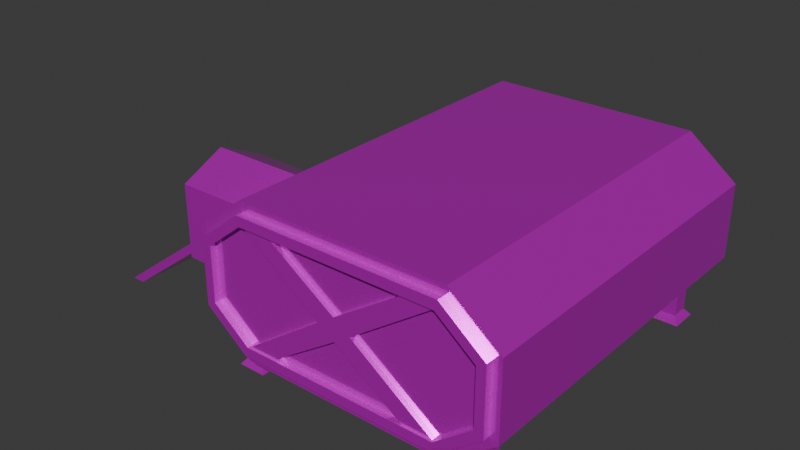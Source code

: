 # Source: moonbase.blend  (saved by Blender 4.2.66; exported with 4.5.12 LTS)
import bpy
from mathutils import Matrix  # noqa: F401  (used for matrix-valued properties, if any)

bpy.ops.wm.read_factory_settings(use_empty=True)
scene = bpy.context.scene
scene.name = 'Scene'

# ---- collections
col_collection = bpy.data.collections.new('Collection'); scene.collection.children.link(col_collection)

# ---- images (referenced by path relative to the original .blend; pixels are not part of the script)
import os
ASSET_DIR = os.environ.get("B2B_ASSET_DIR", "")  # directory of the original .blend (textures are referenced by path, not embedded)
HERE = os.path.dirname(os.path.abspath(__file__))  # packed textures are extracted next to this script under _unpacked/

def load_image(name, relpath, width, height, colorspace="sRGB"):
    """Load a texture the original file referenced (path relative to the .blend, or extracted next to this script)."""
    p = next((c for c in (os.path.join(HERE, relpath), os.path.join(ASSET_DIR, relpath)) if relpath and os.path.exists(c)), "")
    if p:
        img = bpy.data.images.load(p, check_existing=True)
        img.name = name
    else:  # same state as the original file: an image datablock whose file is absent (Cycles renders it pink)
        img = bpy.data.images.new(name, width, height)
        img.source = "FILE"
        img.filepath = "//" + (relpath or name)
    img.colorspace_settings.name = colorspace
    return img
img_material_base_color_001 = load_image('Material Base Color.001', 'moonbase.png', 1024, 1024, 'sRGB')

# ---- materials (node trees are filled in below, after node groups)
mat_material = bpy.data.materials.new('Material')
mat_material.alpha_threshold = 0.0
mat_material.roughness = 0.5
mat_material.line_color = (0.0, 0.0, 0.0, 1.0)

# ---- material node trees
mat_material.use_nodes = True; mat_material.node_tree.nodes.clear()
_N = mat_material.node_tree.nodes; _L = mat_material.node_tree.links
n0 = _N.new('ShaderNodeOutputMaterial'); n0.name = 'Material Output'; n0.location = (300, 300)
n1 = _N.new('ShaderNodeBsdfPrincipled'); n1.name = 'Principled BSDF'; n1.location = (10, 300)
n1.inputs[1].default_value = 0.6528
n1.inputs[2].default_value = 0.1295
n1.inputs[3].default_value = 1.45
n2 = _N.new('ShaderNodeTexImage'); n2.name = 'Image Texture'; n2.location = (-280, 280)
n2.image = img_material_base_color_001
_L.new(n1.outputs[0], n0.inputs[0])
_L.new(n2.outputs[0], n1.inputs[0])
n0.is_active_output = True

# ---- world
world_world = bpy.data.worlds.new('World'); scene.world = world_world
world_world.use_nodes = True; world_world.node_tree.nodes.clear()
_N = world_world.node_tree.nodes; _L = world_world.node_tree.links
n0 = _N.new('ShaderNodeOutputWorld'); n0.name = 'World Output'; n0.location = (300, 300)
n1 = _N.new('ShaderNodeBackground'); n1.name = 'Background'; n1.location = (10, 300)
n1.inputs[0].default_value = (0.05088, 0.05088, 0.05088, 1.0)
_L.new(n1.outputs[0], n0.inputs[0])
n0.is_active_output = True
world_world.color = (0.05088, 0.05088, 0.05088)
world_world.sun_shadow_jitter_overblur = 0.0

# ---- meshes
me_cube_002 = bpy.data.meshes.new('Cube.002')
me_cube_002.from_pydata([(13.0, -18.69, 0.4886), (13.0, -18.69, 2.489), (13.0, -16.69, 0.4886), (13.0, -16.69, 2.489), (15.0, -18.69, 0.4886), (15.0, -18.69, 2.489), (15.0, -16.69, 0.4886), (15.0, -16.69, 2.489), (12.35, -16.05, 0.1671), (12.35, -19.34, 0.1671), (15.64, -16.05, 0.1671), (15.64, -19.34, 0.1671), (-13.0, -18.69, 0.4886), (-13.0, -18.69, 2.489), (-13.0, -16.69, 0.4886), (-13.0, -16.69, 2.489), (-15.0, -18.69, 0.4886), (-15.0, -18.69, 2.489), (-15.0, -16.69, 0.4886), (-15.0, -16.69, 2.489), (-12.35, -16.05, 0.1671), (-12.35, -19.34, 0.1671), (-15.64, -16.05, 0.1671), (-15.64, -19.34, 0.1671), (13.0, 18.69, 0.4886), (13.0, 18.69, 2.489), (13.0, 16.69, 0.4886), (13.0, 16.69, 2.489), (15.0, 18.69, 0.4886), (15.0, 18.69, 2.489), (15.0, 16.69, 0.4886), (15.0, 16.69, 2.489), (12.35, 16.05, 0.1671), (12.35, 19.34, 0.1671), (15.64, 16.05, 0.1671), (15.64, 19.34, 0.1671), (-13.0, 18.69, 0.4886), (-13.0, 18.69, 2.489), (-13.0, 16.69, 0.4886), (-13.0, 16.69, 2.489), (-15.0, 18.69, 0.4886), (-15.0, 18.69, 2.489), (-15.0, 16.69, 0.4886), (-15.0, 16.69, 2.489), (-12.35, 16.05, 0.1671), (-12.35, 19.34, 0.1671), (-15.64, 16.05, 0.1671), (-15.64, 19.34, 0.1671), (0.0, -21.06, 8.338), (0.0, -21.06, 1.715), (-12.1, -21.06, 1.272), (-16.81, -21.06, 6.312), (0.0, -21.06, 7.895), (0.0, -21.06, 1.272), (17.81, -21.06, 3.07), (-11.78, -21.06, 7.895), (-11.78, -21.06, 1.715), (-17.81, -21.06, 6.54), (0.0, -21.88, 2.171), (0.0, -21.88, 7.895), (11.78, -21.88, 7.895), (-11.78, -21.88, 7.895), (15.78, -21.88, 3.534), (11.46, -21.88, 7.44), (0.0, -21.88, 7.44), (0.0, -21.88, 1.715), (11.46, -21.88, 2.171), (16.81, -21.88, 6.312), (16.81, -21.88, 3.299), (-16.81, -21.88, 6.312), (-16.81, -21.88, 3.299), (0.0, -21.13, 2.171), (0.0, -21.13, 7.44), (11.46, -21.13, 7.44), (15.78, -21.13, 6.077), (-15.78, -21.13, 6.077), (-9.814, -20.96, 7.488), (-9.814, -21.65, 2.123), (9.814, -20.96, 2.123), (-1.907, -20.96, 4.805), (0.0, -21.65, 4.284), (0.0, -21.65, 5.327), (1.907, -21.65, 4.805), (1.907, -20.96, 4.805), (0.0, -20.96, 4.284), (0.0, -20.96, 5.327), (0.0, -20.96, 4.805), (0.0, -21.65, 4.805), (-11.63, -21.65, 2.081), (-8.107, -21.65, 2.123), (11.63, -21.65, 2.081), (11.63, -20.96, 2.081), (8.107, -20.96, 2.123), (-8.107, -20.96, 7.488), (-8.107, -21.65, 7.488), (11.63, -21.65, 7.529), (-1.733, -20.96, 4.805), (1.733, -20.96, 4.805), (0.0, -20.96, 4.332), (0.0, -20.96, 5.279), (1.733, -21.65, 4.805), (-1.733, -21.65, 4.805), (0.0, -21.65, 4.332), (0.0, -21.65, 5.279), (-1.733, -21.65, 5.279), (1.733, -21.65, 4.332), (1.733, -20.96, 5.279), (1.733, -20.96, 4.332), (-1.733, -20.96, 4.332), (-1.733, -20.96, 5.279), (1.733, -21.65, 5.279), (-12.1, -21.06, 8.338), (-16.81, -21.06, 3.299), (12.1, -21.06, 8.338), (12.1, -21.06, 1.272), (16.81, -21.06, 6.312), (16.81, -21.06, 3.299), (-17.81, -21.06, 3.07), (11.78, -21.06, 7.895), (11.78, -21.06, 1.715), (17.81, -21.06, 6.54), (-11.78, -21.88, 1.715), (-15.78, -21.88, 6.077), (-15.78, -21.88, 3.534), (15.78, -21.88, 6.077), (-11.46, -21.88, 7.44), (-11.46, -21.88, 2.171), (11.78, -21.88, 1.715), (-11.46, -21.13, 7.44), (-11.46, -21.13, 2.171), (11.46, -21.13, 2.171), (-15.78, -21.13, 3.534), (15.78, -21.13, 3.534), (9.814, -20.96, 7.488), (9.814, -21.65, 2.123), (9.814, -21.65, 7.488), (-9.814, -20.96, 2.123), (-9.814, -21.65, 7.488), (-1.907, -21.65, 4.805), (11.63, -20.96, 7.529), (8.107, -21.65, 2.123), (-11.63, -20.96, 2.081), (-8.107, -20.96, 2.123), (8.107, -20.96, 7.488), (8.107, -21.65, 7.488), (-11.63, -21.65, 7.529), (-11.63, -20.96, 7.529), (-1.733, -21.65, 4.332), (0.0, 21.06, 8.338), (0.0, 21.06, 1.715), (-12.1, 21.06, 8.338), (-12.1, 21.06, 1.272), (-16.81, 21.06, 6.312), (-16.81, 21.06, 3.299), (0.0, 21.06, 7.895), (0.0, 21.06, 1.272), (17.81, 21.06, 6.54), (-11.78, 21.06, 7.895), (-11.78, 21.06, 1.715), (-17.81, 16.09, 6.15), (-17.81, 16.09, 3.461), (0.0, 21.88, 2.171), (0.0, 21.88, 7.895), (-11.78, 21.88, 7.895), (15.78, 21.88, 3.534), (-15.78, 21.88, 6.077), (0.0, 21.88, 7.44), (0.0, 21.88, 1.715), (11.46, 21.88, 2.171), (16.81, 21.88, 6.312), (-16.81, 21.88, 6.312), (-16.81, 21.88, 3.299), (0.0, 21.13, 2.171), (0.0, 21.13, 7.44), (11.46, 21.13, 7.44), (15.78, 21.13, 6.077), (-15.78, 21.13, 6.077), (-9.814, 21.65, 2.123), (9.814, 20.96, 2.123), (-1.907, 20.96, 4.805), (0.0, 21.65, 4.284), (0.0, 21.65, 5.327), (0.0, 20.96, 4.284), (0.0, 20.96, 5.327), (0.0, 20.96, 4.805), (0.0, 21.65, 4.805), (-11.63, 20.96, 7.529), (-11.63, 21.65, 2.081), (-8.107, 21.65, 2.123), (11.63, 21.65, 2.081), (-8.107, 20.96, 7.488), (-11.63, 20.96, 2.081), (-8.107, 21.65, 7.488), (11.63, 20.96, 7.529), (8.107, 20.96, 7.488), (-1.733, 20.96, 4.805), (1.733, 20.96, 4.805), (0.0, 20.96, 4.332), (0.0, 20.96, 5.279), (1.733, 21.65, 4.805), (-1.733, 21.65, 4.805), (0.0, 21.65, 4.332), (0.0, 21.65, 5.279), (-1.733, 21.65, 5.279), (-1.733, 21.65, 4.332), (1.733, 21.65, 4.332), (1.733, 20.96, 5.279), (-1.733, 20.96, 4.332), (-1.733, 20.96, 5.279), (1.733, 21.65, 5.279), (12.1, 21.06, 8.338), (12.1, 21.06, 1.272), (16.81, 21.06, 6.312), (16.81, 21.06, 3.299), (11.78, 21.06, 7.895), (11.78, 21.06, 1.715), (17.81, 21.06, 3.07), (-11.78, 21.88, 1.715), (11.78, 21.88, 7.895), (-15.78, 21.88, 3.534), (15.78, 21.88, 6.077), (-11.46, 21.88, 7.44), (-11.46, 21.88, 2.171), (11.46, 21.88, 7.44), (11.78, 21.88, 1.715), (16.81, 21.88, 3.299), (-11.46, 21.13, 7.44), (-11.46, 21.13, 2.171), (11.46, 21.13, 2.171), (-15.78, 21.13, 3.534), (15.78, 21.13, 3.534), (9.814, 20.96, 7.488), (9.814, 21.65, 2.123), (9.814, 21.65, 7.488), (-9.814, 20.96, 2.123), (-9.814, 20.96, 7.488), (-9.814, 21.65, 7.488), (1.907, 20.96, 4.805), (1.907, 21.65, 4.805), (-1.907, 21.65, 4.805), (8.107, 21.65, 2.123), (-8.107, 20.96, 2.123), (11.63, 20.96, 2.081), (11.63, 21.65, 7.529), (8.107, 21.65, 7.488), (-11.63, 21.65, 7.529), (8.107, 20.96, 2.123), (1.733, 20.96, 4.332), (0.0, -10.53, 1.272), (0.0, -10.53, 8.338), (-12.1, -10.53, 8.338), (-12.1, -10.53, 1.272), (-14.68, -10.53, 7.526), (-17.81, -10.53, 3.07), (12.1, -10.53, 8.338), (12.1, -10.53, 1.272), (17.81, -10.53, 6.54), (17.81, -10.53, 3.07), (0.0, -15.79, 1.272), (-12.1, -15.79, 8.338), (-17.81, -15.79, 6.54), (12.1, -15.79, 8.338), (17.81, -15.79, 6.54), (0.0, -15.79, 8.338), (-12.1, -15.79, 1.272), (-17.81, -15.79, 3.07), (12.1, -15.79, 1.272), (17.81, -15.79, 3.07), (0.0, -5.264, 8.338), (-12.1, -5.264, 1.272), (-17.81, -0.2947, 3.461), (12.1, -5.264, 1.272), (17.81, -5.264, 3.07), (0.0, -5.264, 1.272), (-12.1, -5.264, 8.338), (-17.81, -0.2947, 6.15), (12.1, -5.264, 8.338), (17.81, -5.264, 6.54), (-26.48, -5.988, 6.327), (-26.48, -10.53, 7.178), (-26.48, -15.07, 3.391), (-26.48, -10.53, 3.391), (-26.48, -15.07, 6.327), (-26.48, -5.988, 3.391), (-26.48, -15.79, 3.07), (-26.48, -10.53, 3.07), (-26.48, -5.264, 6.54), (-26.48, -10.53, 7.526), (-26.48, -15.79, 6.54), (-26.48, -5.264, 3.07), (-27.2, -10.53, 3.391), (-27.2, -10.53, 7.178), (-27.2, -14.47, 3.657), (-27.2, -6.586, 6.151), (-27.2, -14.47, 6.151), (-27.2, -6.586, 3.657), (-27.2, -15.07, 3.391), (-27.2, -10.53, 3.657), (-27.2, -5.988, 6.327), (-27.2, -10.53, 6.89), (-27.2, -15.07, 6.327), (-27.2, -5.988, 3.391), (-26.85, -10.53, 3.657), (-26.85, -10.53, 6.89), (-26.85, -14.47, 3.657), (-26.85, -6.586, 6.151), (-26.85, -14.47, 6.151), (-26.85, -6.586, 3.657), (-22.41, -9.528, 0.4886), (-22.41, -9.528, 3.377), (-22.41, -11.53, 0.4886), (-22.41, -11.53, 3.377), (-24.41, -9.528, 0.4886), (-24.41, -9.528, 3.377), (-24.41, -11.53, 0.4886), (-24.41, -11.53, 3.377), (-21.76, -12.17, 0.1671), (-21.76, -8.882, 0.1671), (-25.05, -12.17, 0.1671), (-25.05, -8.882, 0.1671), (-36.88, -15.05, 0.1671), (-25.67, -15.05, 3.524), (-36.88, -6.006, 0.1671), (-25.67, -6.006, 3.524), (-38.45, -15.05, 0.1671), (-27.25, -15.05, 3.524), (-38.45, -6.006, 0.1671), (-27.25, -6.006, 3.524), (-17.81, 21.06, 6.54), (-17.81, -5.264, 3.07), (-17.81, 21.06, 3.07), (-17.81, -5.264, 6.54), (-18.18, 15.58, 5.924), (-18.18, 15.58, 3.687), (-18.18, 0.2149, 3.687), (-18.18, 0.2149, 5.924), (-18.18, 16.09, 6.15), (-18.18, 16.09, 3.461), (-18.18, -0.2947, 3.461), (-18.18, -0.2947, 6.15), (-17.74, 15.58, 5.924), (-17.74, 15.58, 3.687), (-17.74, 0.2149, 3.687), (-17.74, 0.2149, 5.924)], [(151, 50), (156, 120), (117, 330), (113, 210), (211, 114), (216, 54)], [(0, 1, 3, 2), (2, 3, 7, 6), (6, 7, 5, 4), (4, 5, 1, 0), (6, 4, 11, 10), (7, 3, 1, 5), (8, 10, 11, 9), (4, 0, 9, 11), (2, 6, 10, 8), (0, 2, 8, 9), (12, 14, 15, 13), (14, 18, 19, 15), (18, 16, 17, 19), (16, 12, 13, 17), (18, 22, 23, 16), (19, 17, 13, 15), (20, 21, 23, 22), (16, 23, 21, 12), (14, 20, 22, 18), (12, 21, 20, 14), (24, 26, 27, 25), (26, 30, 31, 27), (30, 28, 29, 31), (28, 24, 25, 29), (30, 34, 35, 28), (31, 29, 25, 27), (32, 33, 35, 34), (28, 35, 33, 24), (26, 32, 34, 30), (24, 33, 32, 26), (36, 37, 39, 38), (38, 39, 43, 42), (42, 43, 41, 40), (40, 41, 37, 36), (42, 40, 47, 46), (43, 39, 37, 41), (44, 46, 47, 45), (40, 36, 45, 47), (38, 42, 46, 44), (36, 38, 44, 45), (51, 112, 70, 69), (118, 52, 59, 60), (119, 116, 68, 127), (56, 49, 65, 121), (115, 116, 54, 120), (116, 119, 114, 54), (55, 52, 48, 111), (49, 56, 50, 53), (112, 51, 57, 117), (56, 112, 117, 50), (51, 55, 111, 57), (58, 66, 130, 71), (124, 63, 73, 74), (122, 123, 131, 75), (63, 64, 72, 73), (115, 118, 60, 67), (112, 56, 121, 70), (52, 55, 61, 59), (116, 115, 67, 68), (55, 51, 69, 61), (64, 63, 60, 59), (66, 58, 65, 127), (124, 62, 68, 67), (62, 66, 127, 68), (63, 124, 67, 60), (125, 64, 59, 61), (123, 122, 69, 70), (126, 123, 70, 121), (122, 125, 61, 69), (130, 73, 72, 71), (73, 130, 132, 74), (128, 75, 131, 129), (62, 124, 74, 132), (125, 122, 75, 128), (66, 62, 132, 130), (146, 145, 137, 76), (110, 95, 135, 144), (95, 139, 133, 135), (109, 146, 76, 93), (140, 92, 78, 134), (94, 93, 76, 137), (89, 142, 84, 80), (108, 141, 79, 96), (107, 98, 86, 97), (106, 99, 85, 143), (90, 91, 83, 82), (105, 90, 82, 100), (147, 102, 87, 101), (104, 103, 81, 94), (141, 88, 138, 79), (136, 77, 88, 141), (101, 87, 103, 104), (138, 101, 104, 145), (145, 104, 94, 137), (89, 80, 102, 147), (77, 89, 147, 88), (88, 147, 101, 138), (140, 134, 90, 105), (80, 140, 105, 102), (102, 105, 100, 87), (134, 78, 91, 90), (97, 86, 99, 106), (83, 97, 106, 139), (139, 106, 143, 133), (92, 84, 98, 107), (78, 92, 107, 91), (91, 107, 97, 83), (142, 136, 141, 108), (84, 142, 108, 98), (98, 108, 96, 86), (77, 136, 142, 89), (81, 85, 93, 94), (80, 84, 92, 140), (96, 79, 146, 109), (86, 96, 109, 99), (99, 109, 93, 85), (82, 83, 139, 95), (100, 82, 95, 110), (87, 100, 110, 103), (103, 110, 144, 81), (79, 138, 145, 146), (259, 111, 48, 263), (258, 53, 50, 264), (328, 331, 274, 150), (265, 117, 57, 260), (259, 260, 57, 111), (261, 263, 48, 113), (258, 266, 114, 53), (210, 276, 277, 156), (267, 262, 120, 54), (261, 113, 120, 262), (119, 127, 65, 49), (118, 113, 48, 52), (49, 53, 114, 119), (115, 120, 113, 118), (58, 71, 129, 126), (125, 128, 72, 64), (126, 121, 65, 58), (129, 71, 72, 128), (126, 129, 131, 123), (144, 135, 133, 143), (81, 144, 143, 85), (152, 170, 171, 153), (158, 217, 167, 149), (212, 156, 216, 213), (214, 210, 156, 212), (157, 150, 148, 154), (149, 155, 151, 158), (153, 330, 328, 152), (158, 151, 330, 153), (152, 328, 150, 157), (161, 172, 228, 168), (220, 175, 174, 223), (165, 176, 229, 219), (223, 174, 173, 166), (212, 169, 218, 214), (153, 171, 217, 158), (154, 162, 163, 157), (213, 225, 169, 212), (157, 163, 170, 152), (168, 224, 167, 161), (220, 169, 225, 164), (164, 225, 224, 168), (223, 218, 169, 220), (221, 163, 162, 166), (219, 171, 170, 165), (222, 217, 171, 219), (165, 170, 163, 221), (228, 172, 173, 174), (174, 175, 230, 228), (226, 227, 229, 176), (164, 230, 175, 220), (221, 226, 176, 165), (168, 228, 230, 164), (186, 235, 236, 245), (209, 244, 233, 243), (243, 233, 231, 193), (208, 190, 235, 186), (240, 232, 178, 246), (192, 236, 235, 190), (244, 181, 183, 194), (188, 180, 182, 241), (207, 195, 179, 191), (247, 196, 184, 197), (206, 194, 183, 198), (189, 238, 237, 242), (205, 199, 238, 189), (204, 200, 185, 201), (203, 192, 181, 202), (191, 179, 239, 187), (234, 191, 187, 177), (200, 203, 202, 185), (239, 245, 203, 200), (245, 236, 192, 203), (188, 204, 201, 180), (177, 187, 204, 188), (187, 239, 200, 204), (240, 205, 189, 232), (180, 201, 205, 240), (201, 185, 199, 205), (232, 189, 242, 178), (196, 206, 198, 184), (237, 193, 206, 196), (193, 231, 194, 206), (178, 242, 247, 246), (242, 237, 196, 247), (241, 207, 191, 234), (182, 197, 207, 241), (197, 184, 195, 207), (177, 188, 241, 234), (233, 244, 194, 231), (181, 192, 190, 183), (195, 208, 186, 179), (184, 198, 208, 195), (198, 183, 190, 208), (238, 243, 193, 237), (199, 209, 243, 238), (185, 202, 209, 199), (202, 181, 244, 209), (179, 186, 245, 239), (160, 270, 338, 337), (150, 274, 268, 148), (151, 269, 329, 330), (271, 273, 155, 211), (156, 277, 272, 216), (268, 276, 210, 148), (211, 216, 272, 271), (215, 149, 167, 224), (214, 154, 148, 210), (149, 215, 211, 155), (215, 213, 216, 211), (161, 222, 227, 172), (221, 166, 173, 226), (213, 215, 224, 225), (154, 214, 218, 162), (222, 161, 167, 217), (223, 166, 162, 218), (227, 226, 173, 172), (222, 219, 229, 227), (240, 246, 182, 180), (182, 246, 247, 197), (276, 254, 256, 277), (272, 277, 256, 257), (266, 255, 257, 267), (273, 271, 255, 248), (276, 268, 249, 254), (329, 253, 285, 289), (264, 265, 253, 251), (273, 248, 251, 269), (274, 250, 249, 268), (50, 117, 265, 264), (114, 266, 267, 54), (254, 261, 262, 256), (257, 256, 262, 267), (248, 255, 266, 258), (254, 249, 263, 261), (260, 252, 287, 288), (248, 258, 264, 251), (250, 259, 263, 249), (255, 271, 272, 257), (251, 253, 329, 269), (259, 250, 252, 260), (279, 278, 298, 291), (280, 282, 300, 296), (253, 265, 284, 285), (331, 329, 289, 286), (252, 331, 286, 287), (265, 260, 288, 284), (280, 281, 285, 284), (278, 279, 287, 286), (279, 282, 288, 287), (282, 280, 284, 288), (281, 283, 289, 285), (283, 278, 286, 289), (292, 294, 306, 304), (293, 295, 307, 305), (283, 281, 290, 301), (282, 279, 291, 300), (281, 280, 296, 290), (278, 283, 301, 298), (292, 297, 290, 296), (293, 299, 291, 298), (299, 294, 300, 291), (294, 292, 296, 300), (297, 295, 301, 290), (295, 293, 298, 301), (307, 302, 303, 305), (302, 304, 306, 303), (299, 293, 305, 303), (295, 297, 302, 307), (294, 299, 303, 306), (297, 292, 304, 302), (250, 274, 331, 252), (308, 309, 311, 310), (310, 311, 315, 314), (314, 315, 313, 312), (312, 313, 309, 308), (314, 312, 319, 318), (315, 311, 309, 313), (316, 318, 319, 317), (312, 308, 317, 319), (310, 314, 318, 316), (308, 310, 316, 317), (320, 322, 323, 321), (322, 326, 327, 323), (326, 324, 325, 327), (324, 320, 321, 325), (322, 320, 324, 326), (327, 325, 321, 323), (155, 273, 269, 151), (160, 159, 328, 330), (275, 270, 329, 331), (270, 160, 330, 329), (159, 275, 331, 328), (333, 334, 342, 341), (159, 160, 337, 336), (275, 159, 336, 339), (270, 275, 339, 338), (333, 332, 336, 337), (335, 334, 338, 339), (334, 333, 337, 338), (332, 335, 339, 336), (342, 343, 340, 341), (332, 333, 341, 340), (335, 332, 340, 343), (334, 335, 343, 342)])
_uv = me_cube_002.uv_layers.new(name='UVMap')
_uv.uv.foreach_set('vector', [0.03237, 0.933, 0.01818, 0.933, 0.01818, 0.9189, 0.03237, 0.9189, 0.08291, 0.933, 0.06872, 0.933, 0.06872, 0.9189, 0.08291, 0.9189, 0.1335, 0.933, 0.1193, 0.933, 0.1193, 0.9189, 0.1335, 0.9189, 0.9404, 0.2902, 0.9262, 0.2902, 0.9262, 0.276, 0.9404, 0.276, 0.7731, 0.8638, 0.7731, 0.8496, 0.7777, 0.845, 0.7777, 0.8683, 0.9517, 0.5283, 0.9375, 0.5283, 0.9375, 0.5141, 0.9517, 0.5141, 0.2145, 0.892, 0.1912, 0.892, 0.1912, 0.8687, 0.2145, 0.8687, 0.7731, 0.8496, 0.7589, 0.8496, 0.7543, 0.845, 0.7777, 0.845, 0.7589, 0.8638, 0.7731, 0.8638, 0.7777, 0.8683, 0.7543, 0.8683, 0.7589, 0.8496, 0.7589, 0.8638, 0.7543, 0.8683, 0.7543, 0.845, 0.4285, 0.927, 0.4285, 0.9412, 0.4143, 0.9412, 0.4143, 0.927, 0.9424, 0.01818, 0.9424, 0.03237, 0.9282, 0.03237, 0.9282, 0.01818, 0.9424, 0.06872, 0.9424, 0.08291, 0.9282, 0.08291, 0.9282, 0.06872, 0.9424, 0.1193, 0.9424, 0.1335, 0.9282, 0.1335, 0.9282, 0.1193, 0.6984, 0.8709, 0.6938, 0.8755, 0.6938, 0.8522, 0.6984, 0.8567, 0.9375, 0.5789, 0.9375, 0.5647, 0.9517, 0.5647, 0.9517, 0.5789, 0.5618, 0.8927, 0.5618, 0.8694, 0.5851, 0.8694, 0.5851, 0.8927, 0.6984, 0.8567, 0.6938, 0.8522, 0.7171, 0.8522, 0.7126, 0.8567, 0.7126, 0.8709, 0.7171, 0.8755, 0.6938, 0.8755, 0.6984, 0.8709, 0.7126, 0.8567, 0.7171, 0.8522, 0.7171, 0.8755, 0.7126, 0.8709, 0.2054, 0.9284, 0.2054, 0.9426, 0.1912, 0.9426, 0.1912, 0.9284, 0.8387, 0.3162, 0.8387, 0.3304, 0.8245, 0.3304, 0.8245, 0.3162, 0.9428, 0.1708, 0.9428, 0.185, 0.9286, 0.185, 0.9286, 0.1708, 0.9428, 0.2355, 0.9286, 0.2355, 0.9286, 0.2213, 0.9428, 0.2213, 0.03695, 0.8637, 0.04152, 0.8592, 0.04152, 0.8825, 0.03695, 0.8779, 0.9517, 0.6152, 0.9517, 0.6294, 0.9375, 0.6294, 0.9375, 0.6152, 0.88, 0.8797, 0.88, 0.903, 0.8567, 0.903, 0.8567, 0.8797, 0.03695, 0.8779, 0.04152, 0.8825, 0.01818, 0.8825, 0.02276, 0.8779, 0.02276, 0.8637, 0.01818, 0.8592, 0.04152, 0.8592, 0.03695, 0.8637, 0.02276, 0.8779, 0.01818, 0.8825, 0.01818, 0.8592, 0.02276, 0.8637, 0.576, 0.9433, 0.5618, 0.9433, 0.5618, 0.9291, 0.576, 0.9291, 0.9306, 0.9507, 0.9164, 0.9507, 0.9164, 0.9365, 0.9306, 0.9365, 0.9516, 0.383, 0.9374, 0.383, 0.9374, 0.3688, 0.9516, 0.3688, 0.708, 0.9261, 0.6938, 0.9261, 0.6938, 0.9119, 0.708, 0.9119, 0.08246, 0.8637, 0.08246, 0.8779, 0.07788, 0.8825, 0.07788, 0.8592, 0.9375, 0.6658, 0.9517, 0.6658, 0.9517, 0.6799, 0.9375, 0.6799, 0.2913, 0.8885, 0.3146, 0.8885, 0.3146, 0.9119, 0.2913, 0.9119, 0.08246, 0.8779, 0.09665, 0.8779, 0.1012, 0.8825, 0.07788, 0.8825, 0.09665, 0.8637, 0.08246, 0.8637, 0.07788, 0.8592, 0.1012, 0.8592, 0.09665, 0.8779, 0.09665, 0.8637, 0.1012, 0.8592, 0.1012, 0.8825, 0.2476, 0.9284, 0.2476, 0.9498, 0.2417, 0.9498, 0.2417, 0.9284, 0.7786, 0.4044, 0.7786, 0.488, 0.7728, 0.488, 0.7728, 0.4044, 0.8057, 0.05387, 0.8057, 0.01818, 0.8116, 0.01818, 0.8116, 0.05387, 0.8057, 0.2211, 0.8057, 0.1375, 0.8116, 0.1375, 0.8116, 0.2211, 0.03256, 0.6144, 0.05394, 0.6144, 0.05556, 0.6215, 0.03093, 0.6215, 0.05394, 0.6144, 0.06517, 0.5787, 0.06832, 0.581, 0.05556, 0.6215, 0.02132, 0.4115, 0.02132, 0.4951, 0.01818, 0.4951, 0.01818, 0.4092, 0.06517, 0.4951, 0.06517, 0.4115, 0.06832, 0.4092, 0.06832, 0.4951, 0.05394, 0.3759, 0.03256, 0.3759, 0.03093, 0.3688, 0.05556, 0.3688, 0.06517, 0.4115, 0.05394, 0.3759, 0.05556, 0.3688, 0.06832, 0.4092, 0.03256, 0.3759, 0.02132, 0.4115, 0.01818, 0.4092, 0.03093, 0.3688, 0.815, 0.4808, 0.815, 0.3995, 0.8203, 0.3995, 0.8203, 0.4808, 0.8203, 0.6291, 0.8203, 0.6597, 0.815, 0.6597, 0.815, 0.6291, 0.9723, 0.9341, 0.9723, 0.9521, 0.9669, 0.9521, 0.9669, 0.9341, 0.8203, 0.6597, 0.8203, 0.741, 0.815, 0.741, 0.815, 0.6597, 0.7786, 0.3688, 0.7786, 0.4044, 0.7728, 0.4044, 0.7728, 0.3688, 0.8057, 0.2567, 0.8057, 0.2211, 0.8116, 0.2211, 0.8116, 0.2567, 0.7786, 0.488, 0.7786, 0.5716, 0.7728, 0.5716, 0.7728, 0.488, 0.8567, 0.9608, 0.8567, 0.9394, 0.8626, 0.9394, 0.8626, 0.9608, 0.7786, 0.5716, 0.7786, 0.6073, 0.7728, 0.6073, 0.7728, 0.5716, 0.1944, 0.488, 0.1944, 0.5693, 0.1912, 0.5716, 0.1912, 0.488, 0.2318, 0.5693, 0.2318, 0.488, 0.235, 0.488, 0.235, 0.5716, 0.2041, 0.6, 0.2221, 0.6, 0.2238, 0.6073, 0.2024, 0.6073, 0.2221, 0.6, 0.2318, 0.5693, 0.235, 0.5716, 0.2238, 0.6073, 0.1944, 0.5693, 0.2041, 0.6, 0.2024, 0.6073, 0.1912, 0.5716, 0.1944, 0.4067, 0.1944, 0.488, 0.1912, 0.488, 0.1912, 0.4044, 0.2221, 0.3761, 0.2041, 0.3761, 0.2024, 0.3688, 0.2238, 0.3688, 0.2318, 0.4067, 0.2221, 0.3761, 0.2238, 0.3688, 0.235, 0.4044, 0.2041, 0.3761, 0.1944, 0.4067, 0.1912, 0.4044, 0.2024, 0.3688, 0.4517, 0.562, 0.4143, 0.562, 0.4143, 0.4807, 0.4517, 0.4807, 0.4143, 0.562, 0.4517, 0.562, 0.442, 0.5927, 0.424, 0.5927, 0.4143, 0.3995, 0.424, 0.3688, 0.442, 0.3688, 0.4517, 0.3995, 0.7543, 0.9796, 0.7543, 0.9615, 0.7597, 0.9615, 0.7597, 0.9796, 0.8203, 0.8223, 0.8203, 0.853, 0.815, 0.853, 0.815, 0.8223, 0.815, 0.3995, 0.815, 0.3688, 0.8203, 0.3688, 0.8203, 0.3995, 0.05941, 0.8228, 0.0643, 0.8228, 0.0643, 0.8099, 0.05941, 0.8099, 0.5778, 0.439, 0.5618, 0.3688, 0.5621, 0.3816, 0.5621, 0.3937, 0.0643, 0.6578, 0.05941, 0.6578, 0.05941, 0.6707, 0.0643, 0.6707, 0.6528, 0.439, 0.6368, 0.3688, 0.6371, 0.3816, 0.6371, 0.3937, 0.7728, 0.6686, 0.7777, 0.6686, 0.7777, 0.6565, 0.7728, 0.6565, 0.0643, 0.7978, 0.05941, 0.7978, 0.05941, 0.8099, 0.0643, 0.8099, 0.7728, 0.7837, 0.7777, 0.7837, 0.7777, 0.7261, 0.7728, 0.7261, 0.6595, 0.439, 0.6754, 0.3688, 0.6561, 0.4377, 0.6561, 0.439, 0.6595, 0.4636, 0.6595, 0.4513, 0.6561, 0.4513, 0.6561, 0.4636, 0.6528, 0.4636, 0.6528, 0.4513, 0.6524, 0.4513, 0.6371, 0.5088, 0.9011, 0.5141, 0.8963, 0.5141, 0.8963, 0.583, 0.9011, 0.583, 0.5845, 0.439, 0.6004, 0.3688, 0.5811, 0.4377, 0.5811, 0.439, 0.5845, 0.4636, 0.5845, 0.4513, 0.5811, 0.4513, 0.5811, 0.4636, 0.5778, 0.4636, 0.5778, 0.4513, 0.5774, 0.4513, 0.5621, 0.5088, 0.3511, 0.8738, 0.356, 0.8738, 0.356, 0.8047, 0.3511, 0.8047, 0.7777, 0.7958, 0.7728, 0.7958, 0.7728, 0.8086, 0.7777, 0.8086, 0.5811, 0.4636, 0.5811, 0.4513, 0.5778, 0.4513, 0.5778, 0.4636, 0.5811, 0.4648, 0.5811, 0.4636, 0.5778, 0.4636, 0.5618, 0.5338, 0.5618, 0.5338, 0.5778, 0.4636, 0.5621, 0.5088, 0.5621, 0.5209, 0.6001, 0.5088, 0.5848, 0.4513, 0.5845, 0.4513, 0.5845, 0.4636, 0.6001, 0.5209, 0.6001, 0.5088, 0.5845, 0.4636, 0.6004, 0.5338, 0.6004, 0.5338, 0.5845, 0.4636, 0.5811, 0.4636, 0.5811, 0.4648, 0.6001, 0.3937, 0.6001, 0.3816, 0.6004, 0.3688, 0.5845, 0.439, 0.5848, 0.4513, 0.6001, 0.3937, 0.5845, 0.439, 0.5845, 0.4513, 0.5845, 0.4513, 0.5845, 0.439, 0.5811, 0.439, 0.5811, 0.4513, 0.7728, 0.6565, 0.7777, 0.6565, 0.7777, 0.6436, 0.7728, 0.6436, 0.6561, 0.4636, 0.6561, 0.4513, 0.6528, 0.4513, 0.6528, 0.4636, 0.6561, 0.4648, 0.6561, 0.4636, 0.6528, 0.4636, 0.6368, 0.5338, 0.6368, 0.5338, 0.6528, 0.4636, 0.6371, 0.5088, 0.6371, 0.5209, 0.6752, 0.5088, 0.6598, 0.4513, 0.6595, 0.4513, 0.6595, 0.4636, 0.6752, 0.5209, 0.6752, 0.5088, 0.6595, 0.4636, 0.6754, 0.5338, 0.6754, 0.5338, 0.6595, 0.4636, 0.6561, 0.4636, 0.6561, 0.4648, 0.6752, 0.3937, 0.6752, 0.3816, 0.6754, 0.3688, 0.6595, 0.439, 0.6598, 0.4513, 0.6752, 0.3937, 0.6595, 0.439, 0.6595, 0.4513, 0.6595, 0.4513, 0.6595, 0.439, 0.6561, 0.439, 0.6561, 0.4513, 0.7728, 0.7958, 0.7777, 0.7958, 0.7777, 0.7837, 0.7728, 0.7837, 0.0643, 0.7404, 0.05941, 0.7404, 0.05941, 0.7978, 0.0643, 0.7978, 0.7728, 0.7261, 0.7777, 0.7261, 0.7777, 0.6686, 0.7728, 0.6686, 0.6561, 0.439, 0.6561, 0.4377, 0.6368, 0.3688, 0.6528, 0.439, 0.6561, 0.4513, 0.6561, 0.439, 0.6528, 0.439, 0.6528, 0.4513, 0.6528, 0.4513, 0.6528, 0.439, 0.6371, 0.3937, 0.6524, 0.4513, 0.1419, 0.8794, 0.1468, 0.8794, 0.1468, 0.8104, 0.1419, 0.8104, 0.5811, 0.439, 0.5811, 0.4377, 0.5618, 0.3688, 0.5778, 0.439, 0.5811, 0.4513, 0.5811, 0.439, 0.5778, 0.439, 0.5778, 0.4513, 0.5778, 0.4513, 0.5778, 0.439, 0.5621, 0.3937, 0.5774, 0.4513, 0.8923, 0.1708, 0.8874, 0.1708, 0.8874, 0.2397, 0.8923, 0.2397, 0.05553, 0.2303, 0.01818, 0.2303, 0.01818, 0.1445, 0.05553, 0.1445, 0.6148, 0.1446, 0.6521, 0.1446, 0.6521, 0.2304, 0.6148, 0.2304, 0.317, 0.2709, 0.1302, 0.2709, 0.1302, 0.2303, 0.317, 0.2303, 0.7881, 0.293, 0.7881, 0.3304, 0.7635, 0.3304, 0.7635, 0.293, 0.05553, 0.2303, 0.05553, 0.2709, 0.01818, 0.2709, 0.01818, 0.2303, 0.05553, 0.0586, 0.05553, 0.1445, 0.01818, 0.1445, 0.01818, 0.0586, 0.6148, 0.1446, 0.6148, 0.0587, 0.6521, 0.0587, 0.6521, 0.1446, 0.317, 0.0586, 0.1302, 0.0586, 0.1302, 0.01818, 0.317, 0.01818, 0.378, 0.4061, 0.3533, 0.4061, 0.3533, 0.3688, 0.378, 0.3688, 0.05553, 0.0586, 0.01818, 0.0586, 0.01818, 0.01818, 0.05553, 0.01818, 0.8057, 0.05387, 0.8116, 0.05387, 0.8116, 0.1375, 0.8057, 0.1375, 0.02132, 0.5787, 0.01818, 0.581, 0.01818, 0.4951, 0.02132, 0.4951, 0.06517, 0.4951, 0.06832, 0.4951, 0.06832, 0.581, 0.06517, 0.5787, 0.03256, 0.6144, 0.03093, 0.6215, 0.01818, 0.581, 0.02132, 0.5787, 0.815, 0.4808, 0.8203, 0.4808, 0.8203, 0.5621, 0.815, 0.5621, 0.8203, 0.8223, 0.815, 0.8223, 0.815, 0.741, 0.8203, 0.741, 0.2318, 0.4067, 0.235, 0.4044, 0.235, 0.488, 0.2318, 0.488, 0.4517, 0.3995, 0.4517, 0.4807, 0.4143, 0.4807, 0.4143, 0.3995, 0.815, 0.5621, 0.8203, 0.5621, 0.8203, 0.5927, 0.815, 0.5927, 0.0643, 0.6828, 0.0643, 0.6707, 0.05941, 0.6707, 0.05941, 0.6828, 0.0643, 0.7404, 0.0643, 0.6828, 0.05941, 0.6828, 0.05941, 0.7404, 0.9375, 0.7163, 0.9434, 0.7163, 0.9434, 0.7377, 0.9375, 0.7377, 0.6427, 0.773, 0.6368, 0.773, 0.6368, 0.6894, 0.6427, 0.6894, 0.1191, 0.3759, 0.1174, 0.3688, 0.1421, 0.3688, 0.1404, 0.3759, 0.1078, 0.4115, 0.1047, 0.4092, 0.1174, 0.3688, 0.1191, 0.3759, 0.1078, 0.5787, 0.1047, 0.581, 0.1047, 0.4951, 0.1078, 0.4951, 0.1517, 0.4951, 0.1548, 0.4951, 0.1548, 0.581, 0.1517, 0.5787, 0.1404, 0.6144, 0.1421, 0.6215, 0.1174, 0.6215, 0.1191, 0.6144, 0.1517, 0.5787, 0.1548, 0.581, 0.1421, 0.6215, 0.1404, 0.6144, 0.1191, 0.6144, 0.1174, 0.6215, 0.1047, 0.581, 0.1078, 0.5787, 0.7171, 0.7039, 0.7118, 0.7039, 0.7118, 0.6226, 0.7171, 0.6226, 0.5148, 0.6291, 0.5202, 0.6291, 0.5202, 0.6597, 0.5148, 0.6597, 0.4968, 0.9491, 0.5022, 0.9491, 0.5022, 0.9671, 0.4968, 0.9671, 0.5148, 0.6597, 0.5202, 0.6597, 0.5202, 0.741, 0.5148, 0.741, 0.7635, 0.01818, 0.7694, 0.01818, 0.7694, 0.05378, 0.7635, 0.05378, 0.6427, 0.8086, 0.6368, 0.8086, 0.6368, 0.773, 0.6427, 0.773, 0.7635, 0.1374, 0.7694, 0.1374, 0.7694, 0.221, 0.7635, 0.221, 0.9453, 0.7956, 0.9394, 0.7956, 0.9394, 0.7743, 0.9453, 0.7743, 0.7635, 0.221, 0.7694, 0.221, 0.7694, 0.2567, 0.7635, 0.2567, 0.312, 0.4067, 0.3152, 0.4044, 0.3152, 0.488, 0.312, 0.488, 0.2843, 0.3761, 0.2826, 0.3688, 0.304, 0.3688, 0.3023, 0.3761, 0.3023, 0.3761, 0.304, 0.3688, 0.3152, 0.4044, 0.312, 0.4067, 0.2746, 0.4067, 0.2714, 0.4044, 0.2826, 0.3688, 0.2843, 0.3761, 0.2746, 0.5693, 0.2714, 0.5716, 0.2714, 0.488, 0.2746, 0.488, 0.3023, 0.6, 0.304, 0.6073, 0.2826, 0.6073, 0.2843, 0.6, 0.312, 0.5693, 0.3152, 0.5716, 0.304, 0.6073, 0.3023, 0.6, 0.2843, 0.6, 0.2826, 0.6073, 0.2714, 0.5716, 0.2746, 0.5693, 0.5254, 0.3995, 0.5254, 0.4807, 0.488, 0.4807, 0.488, 0.3995, 0.488, 0.3995, 0.4977, 0.3688, 0.5158, 0.3688, 0.5254, 0.3995, 0.488, 0.562, 0.5254, 0.562, 0.5158, 0.5927, 0.4977, 0.5927, 0.9723, 0.8977, 0.9669, 0.8977, 0.9669, 0.8797, 0.9723, 0.8797, 0.5148, 0.8223, 0.5202, 0.8223, 0.5202, 0.853, 0.5148, 0.853, 0.7171, 0.6226, 0.7118, 0.6226, 0.7118, 0.5919, 0.7171, 0.5919, 0.1055, 0.8228, 0.1055, 0.8099, 0.1007, 0.8099, 0.1007, 0.8228, 0.7044, 0.113, 0.6888, 0.1582, 0.6888, 0.1703, 0.6885, 0.1832, 0.1007, 0.6578, 0.1007, 0.6707, 0.1055, 0.6707, 0.1055, 0.6578, 0.5778, 0.6649, 0.5621, 0.7101, 0.5621, 0.7223, 0.5618, 0.7351, 0.02306, 0.6828, 0.02306, 0.6707, 0.01818, 0.6707, 0.01818, 0.6828, 0.1007, 0.7978, 0.1007, 0.8099, 0.1055, 0.8099, 0.1055, 0.7978, 0.1007, 0.6828, 0.1007, 0.7404, 0.1055, 0.7404, 0.1055, 0.6828, 0.02306, 0.7978, 0.02306, 0.7402, 0.01818, 0.7402, 0.01818, 0.7978, 0.5845, 0.6649, 0.5811, 0.6649, 0.5811, 0.6662, 0.6004, 0.7351, 0.5845, 0.6403, 0.5811, 0.6403, 0.5811, 0.6526, 0.5845, 0.6526, 0.5778, 0.6403, 0.5621, 0.5951, 0.5774, 0.6526, 0.5778, 0.6526, 0.8963, 0.6194, 0.8963, 0.6882, 0.9011, 0.6882, 0.9011, 0.6194, 0.7112, 0.113, 0.7078, 0.113, 0.7078, 0.1142, 0.7271, 0.1832, 0.7112, 0.08838, 0.7078, 0.08838, 0.7078, 0.1007, 0.7112, 0.1007, 0.7044, 0.08838, 0.6888, 0.04315, 0.7041, 0.1007, 0.7044, 0.1007, 0.8616, 0.8433, 0.8616, 0.7743, 0.8567, 0.7743, 0.8567, 0.8433, 0.01818, 0.8099, 0.01818, 0.8228, 0.02306, 0.8228, 0.02306, 0.8099, 0.7078, 0.08838, 0.7044, 0.08838, 0.7044, 0.1007, 0.7078, 0.1007, 0.7078, 0.08714, 0.6885, 0.01818, 0.7044, 0.08838, 0.7078, 0.08838, 0.6885, 0.01818, 0.6888, 0.03104, 0.6888, 0.04315, 0.7044, 0.08838, 0.7268, 0.04315, 0.7112, 0.08838, 0.7112, 0.1007, 0.7115, 0.1007, 0.7268, 0.03104, 0.7271, 0.01818, 0.7112, 0.08838, 0.7268, 0.04315, 0.7271, 0.01818, 0.7078, 0.08714, 0.7078, 0.08838, 0.7112, 0.08838, 0.7268, 0.1582, 0.7112, 0.113, 0.7271, 0.1832, 0.7268, 0.1703, 0.7115, 0.1007, 0.7112, 0.1007, 0.7112, 0.113, 0.7268, 0.1582, 0.7112, 0.1007, 0.7078, 0.1007, 0.7078, 0.113, 0.7112, 0.113, 0.02306, 0.6707, 0.02306, 0.6578, 0.01818, 0.6578, 0.01818, 0.6707, 0.5811, 0.6403, 0.5778, 0.6403, 0.5778, 0.6526, 0.5811, 0.6526, 0.5811, 0.6391, 0.5618, 0.5701, 0.5778, 0.6403, 0.5811, 0.6403, 0.5618, 0.5701, 0.5621, 0.583, 0.5621, 0.5951, 0.5778, 0.6403, 0.6001, 0.583, 0.6004, 0.5701, 0.5845, 0.6403, 0.6001, 0.5951, 0.6004, 0.5701, 0.5811, 0.6391, 0.5811, 0.6403, 0.5845, 0.6403, 0.6001, 0.7101, 0.5845, 0.6649, 0.6004, 0.7351, 0.6001, 0.7223, 0.5848, 0.6526, 0.5845, 0.6526, 0.5845, 0.6649, 0.6001, 0.7101, 0.5845, 0.6526, 0.5811, 0.6526, 0.5811, 0.6649, 0.5845, 0.6649, 0.02306, 0.8099, 0.02306, 0.7978, 0.01818, 0.7978, 0.01818, 0.8099, 0.1007, 0.6707, 0.1007, 0.6828, 0.1055, 0.6828, 0.1055, 0.6707, 0.1007, 0.7404, 0.1007, 0.7978, 0.1055, 0.7978, 0.1055, 0.7404, 0.5811, 0.6649, 0.5778, 0.6649, 0.5618, 0.7351, 0.5811, 0.6662, 0.5811, 0.6526, 0.5778, 0.6526, 0.5778, 0.6649, 0.5811, 0.6649, 0.5778, 0.6526, 0.5774, 0.6526, 0.5621, 0.7101, 0.5778, 0.6649, 0.8918, 0.08721, 0.8918, 0.01818, 0.8869, 0.01818, 0.8869, 0.08721, 0.7078, 0.113, 0.7044, 0.113, 0.6885, 0.1832, 0.7078, 0.1142, 0.7078, 0.1007, 0.7044, 0.1007, 0.7044, 0.113, 0.7078, 0.113, 0.7044, 0.1007, 0.7041, 0.1007, 0.6888, 0.1582, 0.7044, 0.113, 0.8962, 0.3688, 0.8962, 0.4377, 0.901, 0.4377, 0.901, 0.3688, 0.8479, 0.1344, 0.8479, 0.01818, 0.8506, 0.01818, 0.8506, 0.1344, 0.317, 0.2303, 0.1302, 0.2303, 0.1302, 0.1445, 0.317, 0.1445, 0.3533, 0.2304, 0.5401, 0.2304, 0.5401, 0.2709, 0.3533, 0.2709, 0.5401, 0.0587, 0.5401, 0.1446, 0.3533, 0.1446, 0.3533, 0.0587, 0.3533, 0.6676, 0.3533, 0.4808, 0.378, 0.4808, 0.378, 0.6676, 0.1302, 0.1445, 0.1302, 0.0586, 0.317, 0.0586, 0.317, 0.1445, 0.3533, 0.0587, 0.3533, 0.01818, 0.5401, 0.01818, 0.5401, 0.0587, 0.6427, 0.6058, 0.6427, 0.6894, 0.6368, 0.6894, 0.6368, 0.6058, 0.1078, 0.4115, 0.1078, 0.4951, 0.1047, 0.4951, 0.1047, 0.4092, 0.1517, 0.4951, 0.1517, 0.4115, 0.1548, 0.4092, 0.1548, 0.4951, 0.1517, 0.4115, 0.1404, 0.3759, 0.1421, 0.3688, 0.1548, 0.4092, 0.7171, 0.7039, 0.7171, 0.7852, 0.7118, 0.7852, 0.7118, 0.7039, 0.5148, 0.8223, 0.5148, 0.741, 0.5202, 0.741, 0.5202, 0.8223, 0.6427, 0.5701, 0.6427, 0.6058, 0.6368, 0.6058, 0.6368, 0.5701, 0.7635, 0.1374, 0.7635, 0.05378, 0.7694, 0.05378, 0.7694, 0.1374, 0.312, 0.5693, 0.312, 0.488, 0.3152, 0.488, 0.3152, 0.5716, 0.2746, 0.4067, 0.2746, 0.488, 0.2714, 0.488, 0.2714, 0.4044, 0.5254, 0.562, 0.488, 0.562, 0.488, 0.4807, 0.5254, 0.4807, 0.7171, 0.7852, 0.7171, 0.8158, 0.7118, 0.8158, 0.7118, 0.7852, 0.02306, 0.6828, 0.01818, 0.6828, 0.01818, 0.7402, 0.02306, 0.7402, 0.5848, 0.6526, 0.6001, 0.5951, 0.5845, 0.6403, 0.5845, 0.6526, 0.1302, 0.0586, 0.09288, 0.0586, 0.09288, 0.01818, 0.1302, 0.01818, 0.378, 0.4808, 0.3533, 0.4808, 0.3533, 0.4435, 0.378, 0.4435, 0.6148, 0.0587, 0.5774, 0.0587, 0.5774, 0.01818, 0.6148, 0.01818, 0.5401, 0.1446, 0.5401, 0.0587, 0.5774, 0.0587, 0.5774, 0.1446, 0.1302, 0.0586, 0.1302, 0.1445, 0.09288, 0.1445, 0.09288, 0.0586, 0.5401, 0.2709, 0.5774, 0.2709, 0.5774, 0.3324, 0.5401, 0.3324, 0.6148, 0.2304, 0.6148, 0.2709, 0.5774, 0.2709, 0.5774, 0.2304, 0.5401, 0.1446, 0.5774, 0.1446, 0.5774, 0.2304, 0.5401, 0.2304, 0.1302, 0.2303, 0.09288, 0.2303, 0.09288, 0.1445, 0.1302, 0.1445, 0.6521, 0.2304, 0.6521, 0.2709, 0.6148, 0.2709, 0.6148, 0.2304, 0.6521, 0.0587, 0.6148, 0.0587, 0.6148, 0.01818, 0.6521, 0.01818, 0.09288, 0.0586, 0.05553, 0.0586, 0.05553, 0.01818, 0.09288, 0.01818, 0.378, 0.4435, 0.3533, 0.4435, 0.3533, 0.4061, 0.378, 0.4061, 0.5774, 0.1446, 0.5774, 0.0587, 0.6148, 0.0587, 0.6148, 0.1446, 0.09288, 0.0586, 0.09288, 0.1445, 0.05553, 0.1445, 0.05553, 0.0586, 0.05553, 0.2709, 0.09288, 0.2486, 0.09288, 0.3324, 0.05553, 0.3324, 0.5774, 0.1446, 0.6148, 0.1446, 0.6148, 0.2304, 0.5774, 0.2304, 0.09288, 0.2303, 0.05553, 0.2303, 0.05553, 0.1445, 0.09288, 0.1445, 0.5774, 0.0587, 0.5401, 0.0587, 0.5401, 0.01818, 0.5774, 0.01818, 0.5774, 0.2304, 0.5774, 0.2709, 0.5401, 0.2709, 0.5401, 0.2304, 0.05553, 0.2303, 0.09288, 0.2303, 0.09288, 0.2486, 0.05553, 0.2709, 0.9031, 0.8065, 0.9031, 0.8387, 0.8979, 0.8387, 0.898, 0.8065, 0.6368, 0.9666, 0.6368, 0.9458, 0.6419, 0.9458, 0.6419, 0.9666, 0.5774, 0.2709, 0.6148, 0.2709, 0.6148, 0.3324, 0.5774, 0.3324, 0.1912, 0.7708, 0.2158, 0.7708, 0.2158, 0.8323, 0.1912, 0.8323, 0.09288, 0.2486, 0.1302, 0.2709, 0.1302, 0.3324, 0.09288, 0.3324, 0.5864, 0.833, 0.5618, 0.833, 0.5618, 0.7715, 0.5864, 0.7715, 0.4436, 0.8258, 0.4436, 0.7936, 0.4459, 0.7936, 0.4459, 0.8309, 0.4228, 0.7614, 0.4168, 0.7936, 0.4143, 0.7936, 0.4213, 0.7562, 0.4168, 0.7936, 0.4228, 0.8258, 0.4213, 0.8309, 0.4143, 0.7936, 0.4228, 0.8258, 0.4436, 0.8258, 0.4459, 0.8309, 0.4213, 0.8309, 0.4436, 0.7936, 0.4436, 0.7614, 0.4459, 0.7562, 0.4459, 0.7936, 0.4436, 0.7614, 0.4228, 0.7614, 0.4213, 0.7562, 0.4459, 0.7562, 0.796, 0.9792, 0.796, 0.9615, 0.7985, 0.9615, 0.7985, 0.9792, 0.6963, 0.9624, 0.6963, 0.9801, 0.6938, 0.9801, 0.6938, 0.9624, 0.6368, 0.9094, 0.6368, 0.8772, 0.6419, 0.8772, 0.6419, 0.9094, 0.9031, 0.7743, 0.9031, 0.8065, 0.898, 0.8065, 0.8979, 0.7743, 0.6368, 0.8772, 0.6368, 0.845, 0.6419, 0.845, 0.6419, 0.8772, 0.2964, 0.9482, 0.2964, 0.969, 0.2913, 0.969, 0.2913, 0.9482, 0.3761, 0.7641, 0.3761, 0.7361, 0.378, 0.7361, 0.378, 0.7683, 0.3584, 0.7082, 0.3531, 0.7361, 0.3511, 0.7361, 0.3571, 0.7039, 0.3531, 0.7361, 0.3584, 0.7641, 0.3571, 0.7683, 0.3511, 0.7361, 0.3584, 0.7641, 0.3761, 0.7641, 0.378, 0.7683, 0.3571, 0.7683, 0.3761, 0.7361, 0.3761, 0.7082, 0.378, 0.7039, 0.378, 0.7361, 0.3761, 0.7082, 0.3584, 0.7082, 0.3571, 0.7039, 0.378, 0.7039, 0.2917, 0.8522, 0.2917, 0.8242, 0.3146, 0.8242, 0.3094, 0.8522, 0.2917, 0.8242, 0.2917, 0.7962, 0.3094, 0.7962, 0.3146, 0.8242, 0.2522, 0.7987, 0.2521, 0.7708, 0.2546, 0.7708, 0.2547, 0.7987, 0.8874, 0.3319, 0.8874, 0.304, 0.8899, 0.304, 0.8899, 0.3319, 0.2521, 0.8267, 0.2522, 0.7987, 0.2547, 0.7987, 0.2546, 0.8267, 0.8874, 0.304, 0.8874, 0.276, 0.8899, 0.276, 0.8899, 0.304, 0.09288, 0.2303, 0.1302, 0.2303, 0.1302, 0.2709, 0.09288, 0.2486, 0.7543, 0.9252, 0.7543, 0.9047, 0.7685, 0.9047, 0.7685, 0.9252, 0.8049, 0.9252, 0.8049, 0.9047, 0.819, 0.9047, 0.819, 0.9252, 0.3511, 0.9306, 0.3511, 0.9101, 0.3653, 0.9101, 0.3653, 0.9306, 0.9164, 0.9002, 0.9164, 0.8797, 0.9306, 0.8797, 0.9306, 0.9002, 0.4189, 0.8719, 0.4189, 0.8861, 0.4143, 0.8906, 0.4143, 0.8673, 0.9374, 0.4193, 0.9516, 0.4193, 0.9516, 0.4335, 0.9374, 0.4335, 0.4968, 0.8894, 0.5202, 0.8894, 0.5202, 0.9127, 0.4968, 0.9127, 0.4189, 0.8861, 0.4331, 0.8861, 0.4377, 0.8906, 0.4143, 0.8906, 0.4331, 0.8719, 0.4189, 0.8719, 0.4143, 0.8673, 0.4377, 0.8673, 0.4331, 0.8861, 0.4331, 0.8719, 0.4377, 0.8673, 0.4377, 0.8906, 0.1912, 0.7232, 0.2553, 0.7232, 0.2553, 0.6436, 0.1912, 0.6436, 0.8567, 0.5971, 0.8599, 0.6078, 0.8599, 0.5248, 0.8567, 0.5141, 0.4143, 0.7199, 0.4785, 0.7199, 0.4785, 0.6403, 0.4143, 0.6403, 0.8567, 0.7379, 0.8599, 0.7272, 0.8599, 0.6442, 0.8567, 0.6549, 0.2553, 0.7232, 0.1912, 0.7232, 0.1912, 0.7344, 0.2553, 0.7344, 0.4143, 0.6403, 0.4785, 0.6403, 0.4785, 0.6291, 0.4143, 0.6291, 0.3533, 0.1446, 0.5401, 0.1446, 0.5401, 0.2304, 0.3533, 0.2304, 0.7337, 0.404, 0.7146, 0.404, 0.7118, 0.3688, 0.7364, 0.3688, 0.7146, 0.5203, 0.7337, 0.5203, 0.7364, 0.5555, 0.7118, 0.5555, 0.7337, 0.5203, 0.7337, 0.404, 0.7364, 0.3688, 0.7364, 0.5555, 0.7146, 0.404, 0.7146, 0.5203, 0.7118, 0.5555, 0.7118, 0.3688, 0.8479, 0.2798, 0.8479, 0.1708, 0.851, 0.1708, 0.851, 0.2798, 0.2548, 0.8631, 0.2548, 0.8821, 0.2521, 0.8821, 0.2521, 0.8631, 0.1445, 0.6578, 0.1445, 0.774, 0.1419, 0.774, 0.1419, 0.6578, 0.9768, 0.2951, 0.9768, 0.276, 0.9794, 0.276, 0.9794, 0.2951, 0.3092, 0.6473, 0.2933, 0.6473, 0.2917, 0.6436, 0.3108, 0.6436, 0.2933, 0.7563, 0.3092, 0.7563, 0.3108, 0.7599, 0.2917, 0.7599, 0.3092, 0.7563, 0.3092, 0.6473, 0.3108, 0.6436, 0.3108, 0.7599, 0.2933, 0.6473, 0.2933, 0.7563, 0.2917, 0.7599, 0.2917, 0.6436, 0.7044, 0.3285, 0.6885, 0.3285, 0.6885, 0.2195, 0.7044, 0.2195, 0.9818, 0.01818, 0.9818, 0.03405, 0.9787, 0.03405, 0.9787, 0.01818, 0.8598, 0.3688, 0.8598, 0.4778, 0.8567, 0.4778, 0.8567, 0.3688, 0.9787, 0.08627, 0.9787, 0.0704, 0.9818, 0.0704, 0.9818, 0.08627])
me_cube_002.materials.append(mat_material)
me_cube_002.update()

# ---- objects
ob_cube_001 = bpy.data.objects.new('Cube.001', me_cube_002)

# ---- transforms, parenting, visibility, modifiers, constraints
ob_cube_001.location = (0.0, -2.384e-07, 0.0)
ob_cube_001.scale = (0.2146, 0.2146, 0.5384)

# ---- collection membership
col_collection.objects.link(ob_cube_001)

# ---- scene / render settings (as saved in the file)
scene.frame_start = 1; scene.frame_end = 250; scene.frame_set(1)
scene.render.engine = 'BLENDER_EEVEE_NEXT'
bpy.context.view_layer.update()

# ---- added for rendering (the .blend has no active camera and no usable light): camera, sun
cam_auto = bpy.data.cameras.new('AutoCamera')
cam_auto.lens = 50.0
cam_auto.sensor_width = 36.0
cam_auto.clip_end = 1000.0
ob_auto_camera = bpy.data.objects.new('AutoCamera', cam_auto)
scene.collection.objects.link(ob_auto_camera)
ob_auto_camera.location = (12.5091, -17.6693, 14.0693)
ob_auto_camera.rotation_euler = (1.09748, -7.21219e-08, 0.694738)
scene.camera = ob_auto_camera
light_auto_sun = bpy.data.lights.new('AutoSun', 'SUN')
light_auto_sun.energy = 3.0
light_auto_sun.angle = 0.0523599
ob_auto_sun = bpy.data.objects.new('AutoSun', light_auto_sun)
scene.collection.objects.link(ob_auto_sun)
ob_auto_sun.rotation_euler = (0.872665, 0.174533, 0.523599)
bpy.context.view_layer.update()
